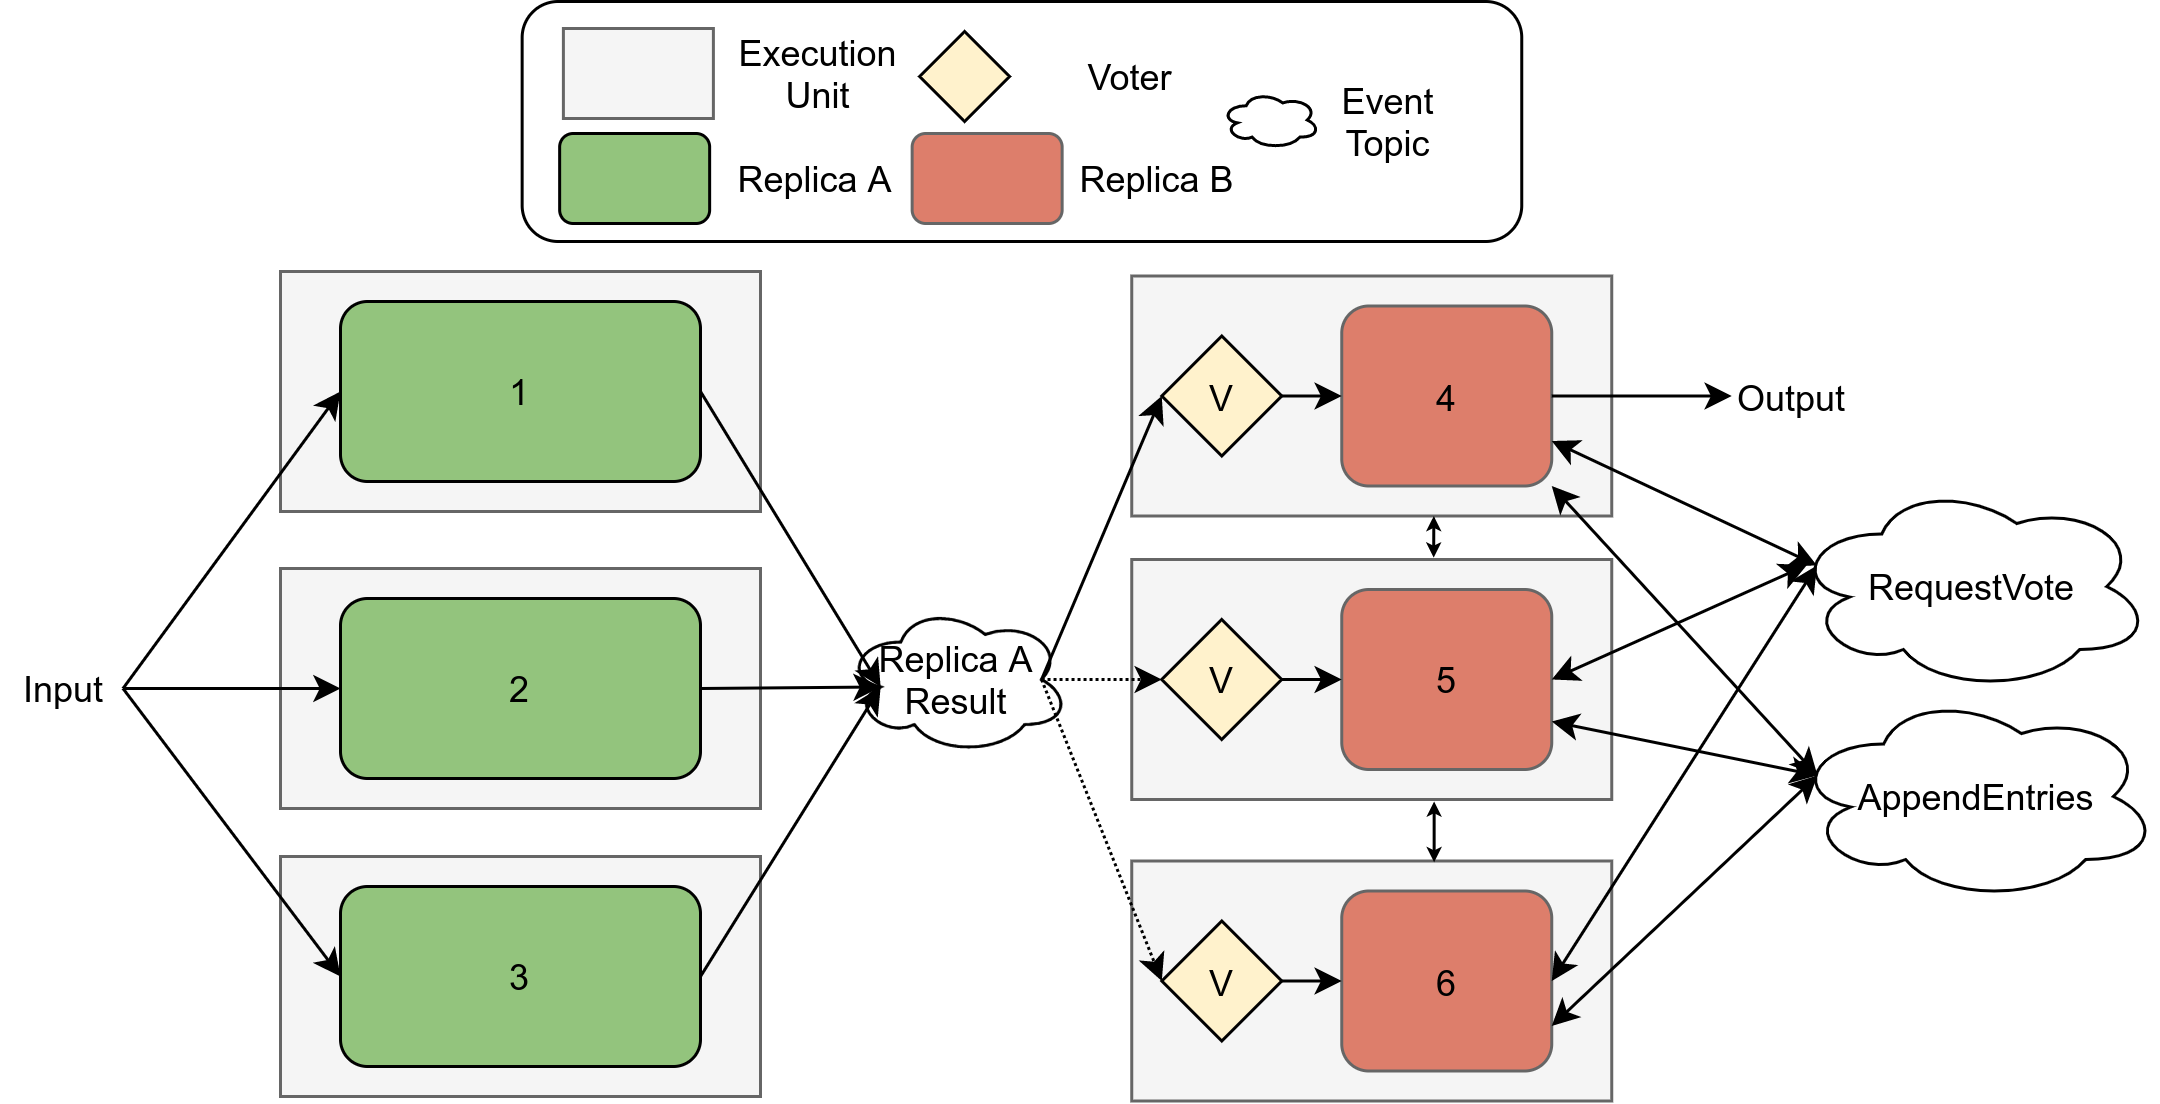

The diagram above was exported from draw.io. Its source (the exported page's mxGraphModel, read from the mxfile embedded in the PNG):
<mxGraphModel dx="1668" dy="-125" grid="1" gridSize="10" guides="1" tooltips="1" connect="1" arrows="1" fold="1" page="1" pageScale="1" pageWidth="850" pageHeight="1100" math="0" shadow="0">
  <root>
    <mxCell id="0" />
    <mxCell id="1" parent="0" />
    <mxCell id="2" value="" style="rounded=0;whiteSpace=wrap;html=1;fillColor=#f5f5f5;strokeColor=#666666;fontColor=#333333;" vertex="1" parent="1">
      <mxGeometry x="830" y="3180" width="160" height="80" as="geometry" />
    </mxCell>
    <mxCell id="3" value="" style="rounded=0;whiteSpace=wrap;html=1;fillColor=#f5f5f5;strokeColor=#666666;fontColor=#333333;" vertex="1" parent="1">
      <mxGeometry x="830" y="3084" width="160" height="80" as="geometry" />
    </mxCell>
    <mxCell id="4" value="" style="rounded=0;whiteSpace=wrap;html=1;fillColor=#f5f5f5;strokeColor=#666666;fontColor=#333333;" vertex="1" parent="1">
      <mxGeometry x="830" y="2985" width="160" height="80" as="geometry" />
    </mxCell>
    <mxCell id="5" value="1" style="rounded=1;whiteSpace=wrap;html=1;fillColor=#93C47D;" vertex="1" parent="1">
      <mxGeometry x="850" y="2995" width="120" height="60" as="geometry" />
    </mxCell>
    <mxCell id="6" value="3" style="rounded=1;whiteSpace=wrap;html=1;fillColor=#93C47D;" vertex="1" parent="1">
      <mxGeometry x="850" y="3190" width="120" height="60" as="geometry" />
    </mxCell>
    <mxCell id="7" value="2" style="rounded=1;whiteSpace=wrap;html=1;fillColor=#93C47D;" vertex="1" parent="1">
      <mxGeometry x="850" y="3094" width="120" height="60" as="geometry" />
    </mxCell>
    <mxCell id="8" value="Input" style="text;html=1;strokeColor=none;fillColor=none;align=center;verticalAlign=middle;whiteSpace=wrap;rounded=0;" vertex="1" parent="1">
      <mxGeometry x="737.5" y="3114" width="40" height="20" as="geometry" />
    </mxCell>
    <mxCell id="9" value="" style="endArrow=classic;html=1;exitX=1;exitY=0.5;exitDx=0;exitDy=0;entryX=0;entryY=0.5;entryDx=0;entryDy=0;" edge="1" source="8" target="7" parent="1">
      <mxGeometry width="50" height="50" relative="1" as="geometry">
        <mxPoint x="860" y="3165" as="sourcePoint" />
        <mxPoint x="830" y="3205" as="targetPoint" />
      </mxGeometry>
    </mxCell>
    <mxCell id="10" value="" style="endArrow=classic;html=1;entryX=0;entryY=0.5;entryDx=0;entryDy=0;exitX=1;exitY=0.5;exitDx=0;exitDy=0;" edge="1" source="8" target="5" parent="1">
      <mxGeometry width="50" height="50" relative="1" as="geometry">
        <mxPoint x="860" y="3165" as="sourcePoint" />
        <mxPoint x="910" y="3115" as="targetPoint" />
      </mxGeometry>
    </mxCell>
    <mxCell id="11" value="" style="rounded=0;whiteSpace=wrap;html=1;fillColor=#f5f5f5;strokeColor=#666666;fontColor=#333333;" vertex="1" parent="1">
      <mxGeometry x="1113.75" y="2986.5" width="160" height="80" as="geometry" />
    </mxCell>
    <mxCell id="12" value="4" style="rounded=1;whiteSpace=wrap;html=1;strokeColor=#666666;fillColor=#dd7e6b;" vertex="1" parent="1">
      <mxGeometry x="1183.75" y="2996.5" width="70" height="60" as="geometry" />
    </mxCell>
    <mxCell id="13" value="V" style="rhombus;whiteSpace=wrap;html=1;fillColor=#FFF2CC;" vertex="1" parent="1">
      <mxGeometry x="1123.75" y="3006.5" width="40" height="40" as="geometry" />
    </mxCell>
    <mxCell id="14" value="" style="endArrow=classic;html=1;exitX=1;exitY=0.5;exitDx=0;exitDy=0;entryX=0;entryY=0.5;entryDx=0;entryDy=0;" edge="1" source="13" target="12" parent="1">
      <mxGeometry width="50" height="50" relative="1" as="geometry">
        <mxPoint x="1083.75" y="3136.5" as="sourcePoint" />
        <mxPoint x="1133.75" y="3086.5" as="targetPoint" />
      </mxGeometry>
    </mxCell>
    <mxCell id="15" value="" style="rounded=0;whiteSpace=wrap;html=1;fillColor=#f5f5f5;strokeColor=#666666;fontColor=#333333;" vertex="1" parent="1">
      <mxGeometry x="1113.75" y="3081" width="160" height="80" as="geometry" />
    </mxCell>
    <mxCell id="16" value="5" style="rounded=1;whiteSpace=wrap;html=1;strokeColor=#666666;fillColor=#dd7e6b;" vertex="1" parent="1">
      <mxGeometry x="1183.75" y="3091" width="70" height="60" as="geometry" />
    </mxCell>
    <mxCell id="17" value="V" style="rhombus;whiteSpace=wrap;html=1;fillColor=#FFF2CC;" vertex="1" parent="1">
      <mxGeometry x="1123.75" y="3101" width="40" height="40" as="geometry" />
    </mxCell>
    <mxCell id="18" value="" style="endArrow=classic;html=1;exitX=1;exitY=0.5;exitDx=0;exitDy=0;entryX=0;entryY=0.5;entryDx=0;entryDy=0;" edge="1" source="17" target="16" parent="1">
      <mxGeometry width="50" height="50" relative="1" as="geometry">
        <mxPoint x="1083.75" y="3235" as="sourcePoint" />
        <mxPoint x="1133.75" y="3185" as="targetPoint" />
      </mxGeometry>
    </mxCell>
    <mxCell id="19" value="" style="endArrow=classic;html=1;exitX=1;exitY=0.5;exitDx=0;exitDy=0;entryX=0;entryY=0.5;entryDx=0;entryDy=0;" edge="1" source="8" target="6" parent="1">
      <mxGeometry width="50" height="50" relative="1" as="geometry">
        <mxPoint x="1091.25" y="3125" as="sourcePoint" />
        <mxPoint x="1141.25" y="3075" as="targetPoint" />
      </mxGeometry>
    </mxCell>
    <mxCell id="20" value="" style="rounded=1;whiteSpace=wrap;html=1;" vertex="1" parent="1">
      <mxGeometry x="910.55" y="2895" width="333.2" height="80" as="geometry" />
    </mxCell>
    <mxCell id="21" value="" style="rounded=0;whiteSpace=wrap;html=1;fillColor=#f5f5f5;strokeColor=#666666;fontColor=#333333;" vertex="1" parent="1">
      <mxGeometry x="924.3" y="2904" width="50" height="30" as="geometry" />
    </mxCell>
    <mxCell id="22" value="Execution&lt;br&gt;Unit" style="text;html=1;align=center;verticalAlign=middle;resizable=0;points=[];autosize=1;" vertex="1" parent="1">
      <mxGeometry x="974.3" y="2904" width="70" height="30" as="geometry" />
    </mxCell>
    <mxCell id="23" value="" style="rounded=1;whiteSpace=wrap;html=1;strokeColor=#666666;fillColor=#dd7e6b;" vertex="1" parent="1">
      <mxGeometry x="1040.5500000000002" y="2939" width="50" height="30" as="geometry" />
    </mxCell>
    <mxCell id="24" value="Replica B" style="text;html=1;align=center;verticalAlign=middle;resizable=0;points=[];autosize=1;" vertex="1" parent="1">
      <mxGeometry x="1086.94" y="2944" width="70" height="20" as="geometry" />
    </mxCell>
    <mxCell id="25" value="" style="rhombus;whiteSpace=wrap;html=1;fillColor=#FFF2CC;" vertex="1" parent="1">
      <mxGeometry x="1043.0500000000002" y="2905" width="30" height="30" as="geometry" />
    </mxCell>
    <mxCell id="26" value="Voter" style="text;html=1;align=center;verticalAlign=middle;resizable=0;points=[];autosize=1;" vertex="1" parent="1">
      <mxGeometry x="1093.0500000000002" y="2910" width="40" height="20" as="geometry" />
    </mxCell>
    <mxCell id="27" value="" style="rounded=1;whiteSpace=wrap;html=1;fillColor=#93C47D;" vertex="1" parent="1">
      <mxGeometry x="923.05" y="2939" width="50" height="30" as="geometry" />
    </mxCell>
    <mxCell id="28" value="Replica A" style="text;html=1;align=center;verticalAlign=middle;resizable=0;points=[];autosize=1;" vertex="1" parent="1">
      <mxGeometry x="973.05" y="2944" width="70" height="20" as="geometry" />
    </mxCell>
    <mxCell id="29" value="Output" style="text;html=1;strokeColor=none;fillColor=none;align=center;verticalAlign=middle;whiteSpace=wrap;rounded=0;" vertex="1" parent="1">
      <mxGeometry x="1313.75" y="3016.5" width="40" height="20" as="geometry" />
    </mxCell>
    <mxCell id="30" value="" style="endArrow=classic;startArrow=classic;html=1;exitX=0.629;exitY=-0.008;exitDx=0;exitDy=0;exitPerimeter=0;endSize=2;startSize=2;" edge="1" source="15" parent="1">
      <mxGeometry width="50" height="50" relative="1" as="geometry">
        <mxPoint x="1214.75" y="3086.5" as="sourcePoint" />
        <mxPoint x="1214.4399999999996" y="3066.5" as="targetPoint" />
      </mxGeometry>
    </mxCell>
    <mxCell id="31" value="" style="rounded=0;whiteSpace=wrap;html=1;fillColor=#f5f5f5;strokeColor=#666666;fontColor=#333333;" vertex="1" parent="1">
      <mxGeometry x="1113.75" y="3181.5" width="160" height="80" as="geometry" />
    </mxCell>
    <mxCell id="32" value="6" style="rounded=1;whiteSpace=wrap;html=1;strokeColor=#666666;fillColor=#dd7e6b;" vertex="1" parent="1">
      <mxGeometry x="1183.75" y="3191.5" width="70" height="60" as="geometry" />
    </mxCell>
    <mxCell id="33" value="V" style="rhombus;whiteSpace=wrap;html=1;fillColor=#FFF2CC;" vertex="1" parent="1">
      <mxGeometry x="1123.75" y="3201.5" width="40" height="40" as="geometry" />
    </mxCell>
    <mxCell id="34" value="" style="endArrow=classic;html=1;exitX=1;exitY=0.5;exitDx=0;exitDy=0;entryX=0;entryY=0.5;entryDx=0;entryDy=0;" edge="1" source="33" target="32" parent="1">
      <mxGeometry width="50" height="50" relative="1" as="geometry">
        <mxPoint x="1083.75" y="3331.5" as="sourcePoint" />
        <mxPoint x="1133.75" y="3281.5" as="targetPoint" />
      </mxGeometry>
    </mxCell>
    <mxCell id="35" value="" style="endArrow=classic;startArrow=classic;html=1;exitX=0.63;exitY=0.005;exitDx=0;exitDy=0;exitPerimeter=0;entryX=0.63;entryY=1.008;entryDx=0;entryDy=0;entryPerimeter=0;endFill=1;endSize=2;startSize=2;" edge="1" source="31" target="15" parent="1">
      <mxGeometry width="50" height="50" relative="1" as="geometry">
        <mxPoint x="1214.44" y="3180.5" as="sourcePoint" />
        <mxPoint x="1214.49" y="3162.6399999999994" as="targetPoint" />
      </mxGeometry>
    </mxCell>
    <mxCell id="36" value="" style="endArrow=classic;html=1;exitX=1;exitY=0.5;exitDx=0;exitDy=0;entryX=0;entryY=0.5;entryDx=0;entryDy=0;" edge="1" source="12" target="29" parent="1">
      <mxGeometry width="50" height="50" relative="1" as="geometry">
        <mxPoint x="1263.75" y="3135" as="sourcePoint" />
        <mxPoint x="1306.25" y="3135.5" as="targetPoint" />
      </mxGeometry>
    </mxCell>
    <mxCell id="37" value="Replica A&lt;br&gt;Result" style="ellipse;shape=cloud;whiteSpace=wrap;html=1;" vertex="1" parent="1">
      <mxGeometry x="1018.05" y="3096" width="75" height="50" as="geometry" />
    </mxCell>
    <mxCell id="38" value="" style="endArrow=classic;html=1;strokeColor=#000000;exitX=0.875;exitY=0.5;exitDx=0;exitDy=0;exitPerimeter=0;entryX=0;entryY=0.5;entryDx=0;entryDy=0;" edge="1" source="37" target="13" parent="1">
      <mxGeometry width="50" height="50" relative="1" as="geometry">
        <mxPoint x="1113.75" y="3145" as="sourcePoint" />
        <mxPoint x="1163.75" y="3095" as="targetPoint" />
      </mxGeometry>
    </mxCell>
    <mxCell id="39" value="" style="endArrow=classic;html=1;strokeColor=#000000;exitX=1;exitY=0.5;exitDx=0;exitDy=0;entryX=0.16;entryY=0.55;entryDx=0;entryDy=0;entryPerimeter=0;" edge="1" source="6" target="37" parent="1">
      <mxGeometry width="50" height="50" relative="1" as="geometry">
        <mxPoint x="1113.75" y="3145" as="sourcePoint" />
        <mxPoint x="1163.75" y="3095" as="targetPoint" />
      </mxGeometry>
    </mxCell>
    <mxCell id="40" value="" style="endArrow=classic;html=1;strokeColor=#000000;exitX=1;exitY=0.5;exitDx=0;exitDy=0;entryX=0.16;entryY=0.55;entryDx=0;entryDy=0;entryPerimeter=0;" edge="1" source="7" target="37" parent="1">
      <mxGeometry width="50" height="50" relative="1" as="geometry">
        <mxPoint x="1113.75" y="3145" as="sourcePoint" />
        <mxPoint x="1163.75" y="3095" as="targetPoint" />
      </mxGeometry>
    </mxCell>
    <mxCell id="41" value="" style="endArrow=classic;html=1;strokeColor=#000000;exitX=1;exitY=0.5;exitDx=0;exitDy=0;entryX=0.16;entryY=0.55;entryDx=0;entryDy=0;entryPerimeter=0;" edge="1" source="5" target="37" parent="1">
      <mxGeometry width="50" height="50" relative="1" as="geometry">
        <mxPoint x="1113.75" y="3145" as="sourcePoint" />
        <mxPoint x="1163.75" y="3095" as="targetPoint" />
      </mxGeometry>
    </mxCell>
    <mxCell id="42" value="" style="endArrow=classic;html=1;strokeColor=#000000;dashed=1;dashPattern=1 1;exitX=0.875;exitY=0.5;exitDx=0;exitDy=0;exitPerimeter=0;entryX=0;entryY=0.5;entryDx=0;entryDy=0;" edge="1" source="37" target="33" parent="1">
      <mxGeometry width="50" height="50" relative="1" as="geometry">
        <mxPoint x="1113.75" y="3145" as="sourcePoint" />
        <mxPoint x="1163.75" y="3095" as="targetPoint" />
      </mxGeometry>
    </mxCell>
    <mxCell id="43" value="" style="endArrow=classic;html=1;strokeColor=#000000;dashed=1;dashPattern=1 1;exitX=0.875;exitY=0.5;exitDx=0;exitDy=0;exitPerimeter=0;entryX=0;entryY=0.5;entryDx=0;entryDy=0;" edge="1" source="37" target="17" parent="1">
      <mxGeometry width="50" height="50" relative="1" as="geometry">
        <mxPoint x="1113.75" y="3145" as="sourcePoint" />
        <mxPoint x="1163.75" y="3095" as="targetPoint" />
      </mxGeometry>
    </mxCell>
    <mxCell id="44" value="RequestVote" style="ellipse;shape=cloud;whiteSpace=wrap;html=1;" vertex="1" parent="1">
      <mxGeometry x="1333.75" y="3055" width="120" height="70" as="geometry" />
    </mxCell>
    <mxCell id="45" value="AppendEntries" style="ellipse;shape=cloud;whiteSpace=wrap;html=1;" vertex="1" parent="1">
      <mxGeometry x="1333.75" y="3125" width="122.5" height="70" as="geometry" />
    </mxCell>
    <mxCell id="46" value="" style="endArrow=classic;startArrow=classic;html=1;strokeColor=#000000;exitX=1;exitY=0.5;exitDx=0;exitDy=0;entryX=0.07;entryY=0.4;entryDx=0;entryDy=0;entryPerimeter=0;" edge="1" source="32" target="44" parent="1">
      <mxGeometry width="50" height="50" relative="1" as="geometry">
        <mxPoint x="1288.75" y="3246.5" as="sourcePoint" />
        <mxPoint x="1338.75" y="3196.5" as="targetPoint" />
      </mxGeometry>
    </mxCell>
    <mxCell id="47" value="" style="endArrow=classic;startArrow=classic;html=1;strokeColor=#000000;entryX=0.042;entryY=0.398;entryDx=0;entryDy=0;entryPerimeter=0;exitX=1;exitY=0.5;exitDx=0;exitDy=0;" edge="1" source="16" target="44" parent="1">
      <mxGeometry width="50" height="50" relative="1" as="geometry">
        <mxPoint x="1253.75" y="3135" as="sourcePoint" />
        <mxPoint x="1303.75" y="3085" as="targetPoint" />
      </mxGeometry>
    </mxCell>
    <mxCell id="48" value="" style="endArrow=classic;startArrow=classic;html=1;strokeColor=#000000;entryX=1;entryY=0.75;entryDx=0;entryDy=0;exitX=0.07;exitY=0.4;exitDx=0;exitDy=0;exitPerimeter=0;" edge="1" source="44" target="12" parent="1">
      <mxGeometry width="50" height="50" relative="1" as="geometry">
        <mxPoint x="1253.75" y="3135" as="sourcePoint" />
        <mxPoint x="1303.75" y="3085" as="targetPoint" />
      </mxGeometry>
    </mxCell>
    <mxCell id="49" value="" style="endArrow=classic;startArrow=classic;html=1;strokeColor=#000000;entryX=0.07;entryY=0.4;entryDx=0;entryDy=0;entryPerimeter=0;" edge="1" target="45" parent="1">
      <mxGeometry width="50" height="50" relative="1" as="geometry">
        <mxPoint x="1253.7499999999995" y="3135" as="sourcePoint" />
        <mxPoint x="1303.75" y="3085" as="targetPoint" />
      </mxGeometry>
    </mxCell>
    <mxCell id="50" value="" style="endArrow=classic;startArrow=classic;html=1;strokeColor=#000000;exitX=1;exitY=0.75;exitDx=0;exitDy=0;entryX=0.07;entryY=0.4;entryDx=0;entryDy=0;entryPerimeter=0;" edge="1" source="32" target="45" parent="1">
      <mxGeometry width="50" height="50" relative="1" as="geometry">
        <mxPoint x="1253.75" y="3135" as="sourcePoint" />
        <mxPoint x="1303.75" y="3085" as="targetPoint" />
      </mxGeometry>
    </mxCell>
    <mxCell id="51" value="" style="endArrow=classic;startArrow=classic;html=1;strokeColor=#000000;entryX=1;entryY=1;entryDx=0;entryDy=0;exitX=0.07;exitY=0.4;exitDx=0;exitDy=0;exitPerimeter=0;" edge="1" source="45" target="12" parent="1">
      <mxGeometry width="50" height="50" relative="1" as="geometry">
        <mxPoint x="1253.75" y="3135" as="sourcePoint" />
        <mxPoint x="1303.75" y="3085" as="targetPoint" />
      </mxGeometry>
    </mxCell>
    <mxCell id="52" value="" style="ellipse;shape=cloud;whiteSpace=wrap;html=1;" vertex="1" parent="1">
      <mxGeometry x="1143.75" y="2925" width="32.57" height="19" as="geometry" />
    </mxCell>
    <mxCell id="53" value="Event&lt;br&gt;Topic" style="text;html=1;align=center;verticalAlign=middle;resizable=0;points=[];autosize=1;" vertex="1" parent="1">
      <mxGeometry x="1173.75" y="2919.5" width="50" height="30" as="geometry" />
    </mxCell>
  </root>
</mxGraphModel>